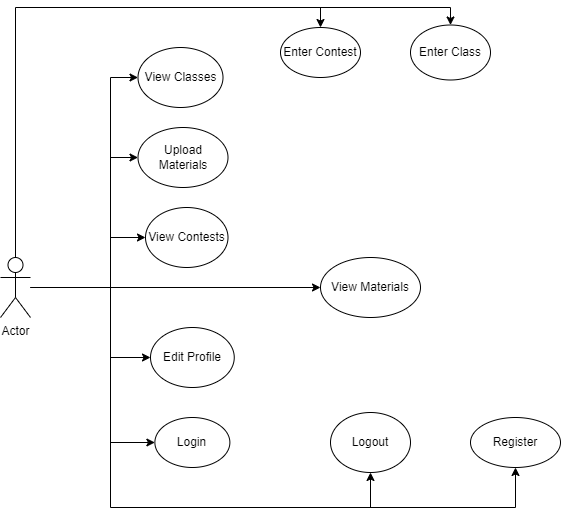

The diagram above was exported from draw.io. Its source (the exported page's mxGraphModel, read from the mxfile embedded in the PNG):
<mxGraphModel dx="1153" dy="653" grid="1" gridSize="10" guides="1" tooltips="1" connect="1" arrows="1" fold="1" page="1" pageScale="1" pageWidth="850" pageHeight="1100" math="0" shadow="0">
  <root>
    <mxCell id="0" />
    <mxCell id="1" parent="0" />
    <mxCell id="h-oJVnyj6QPMzvupLEDB-1" value="Actor" style="shape=umlActor;verticalLabelPosition=bottom;verticalAlign=top;html=1;outlineConnect=0;" vertex="1" parent="1">
      <mxGeometry x="170" y="410" width="30" height="60" as="geometry" />
    </mxCell>
    <mxCell id="h-oJVnyj6QPMzvupLEDB-2" value="View Materials" style="ellipse;whiteSpace=wrap;html=1;" vertex="1" parent="1">
      <mxGeometry x="490" y="410" width="100" height="60" as="geometry" />
    </mxCell>
    <mxCell id="h-oJVnyj6QPMzvupLEDB-3" value="View Classes" style="ellipse;whiteSpace=wrap;html=1;" vertex="1" parent="1">
      <mxGeometry x="307.5" y="200" width="85" height="60" as="geometry" />
    </mxCell>
    <mxCell id="h-oJVnyj6QPMzvupLEDB-4" value="Upload Materials" style="ellipse;whiteSpace=wrap;html=1;" vertex="1" parent="1">
      <mxGeometry x="307.5" y="280" width="90" height="60" as="geometry" />
    </mxCell>
    <mxCell id="h-oJVnyj6QPMzvupLEDB-5" value="View Contests" style="ellipse;whiteSpace=wrap;html=1;" vertex="1" parent="1">
      <mxGeometry x="315" y="360" width="82.5" height="60" as="geometry" />
    </mxCell>
    <mxCell id="h-oJVnyj6QPMzvupLEDB-6" value="Edit Profile" style="ellipse;whiteSpace=wrap;html=1;" vertex="1" parent="1">
      <mxGeometry x="320" y="480" width="83.75" height="60" as="geometry" />
    </mxCell>
    <mxCell id="h-oJVnyj6QPMzvupLEDB-7" value="Login" style="ellipse;whiteSpace=wrap;html=1;" vertex="1" parent="1">
      <mxGeometry x="324.38" y="570" width="75" height="50" as="geometry" />
    </mxCell>
    <mxCell id="h-oJVnyj6QPMzvupLEDB-8" value="Logout" style="ellipse;whiteSpace=wrap;html=1;" vertex="1" parent="1">
      <mxGeometry x="500" y="565" width="80" height="60" as="geometry" />
    </mxCell>
    <mxCell id="h-oJVnyj6QPMzvupLEDB-9" value="Register" style="ellipse;whiteSpace=wrap;html=1;" vertex="1" parent="1">
      <mxGeometry x="640" y="570" width="90" height="50" as="geometry" />
    </mxCell>
    <mxCell id="h-oJVnyj6QPMzvupLEDB-10" value="" style="endArrow=classic;html=1;rounded=0;" edge="1" parent="1" source="h-oJVnyj6QPMzvupLEDB-1" target="h-oJVnyj6QPMzvupLEDB-2">
      <mxGeometry width="50" height="50" relative="1" as="geometry">
        <mxPoint x="270" y="490" as="sourcePoint" />
        <mxPoint x="320" y="440" as="targetPoint" />
      </mxGeometry>
    </mxCell>
    <mxCell id="h-oJVnyj6QPMzvupLEDB-11" value="" style="endArrow=classic;html=1;rounded=0;" edge="1" parent="1" source="h-oJVnyj6QPMzvupLEDB-1" target="h-oJVnyj6QPMzvupLEDB-3">
      <mxGeometry width="50" height="50" relative="1" as="geometry">
        <mxPoint x="420" y="450" as="sourcePoint" />
        <mxPoint x="280" y="230" as="targetPoint" />
        <Array as="points">
          <mxPoint x="280" y="440" />
          <mxPoint x="280" y="230" />
        </Array>
      </mxGeometry>
    </mxCell>
    <mxCell id="h-oJVnyj6QPMzvupLEDB-12" value="" style="endArrow=classic;html=1;rounded=0;" edge="1" parent="1" target="h-oJVnyj6QPMzvupLEDB-5">
      <mxGeometry width="50" height="50" relative="1" as="geometry">
        <mxPoint x="280" y="390" as="sourcePoint" />
        <mxPoint x="470" y="400" as="targetPoint" />
      </mxGeometry>
    </mxCell>
    <mxCell id="h-oJVnyj6QPMzvupLEDB-13" value="" style="endArrow=classic;html=1;rounded=0;" edge="1" parent="1" target="h-oJVnyj6QPMzvupLEDB-4">
      <mxGeometry width="50" height="50" relative="1" as="geometry">
        <mxPoint x="280" y="310" as="sourcePoint" />
        <mxPoint x="330" y="320" as="targetPoint" />
      </mxGeometry>
    </mxCell>
    <mxCell id="h-oJVnyj6QPMzvupLEDB-14" value="" style="endArrow=classic;html=1;rounded=0;entryX=0.5;entryY=1;entryDx=0;entryDy=0;" edge="1" parent="1" source="h-oJVnyj6QPMzvupLEDB-1" target="h-oJVnyj6QPMzvupLEDB-9">
      <mxGeometry width="50" height="50" relative="1" as="geometry">
        <mxPoint x="420" y="450" as="sourcePoint" />
        <mxPoint x="470" y="400" as="targetPoint" />
        <Array as="points">
          <mxPoint x="280" y="440" />
          <mxPoint x="280" y="660" />
          <mxPoint x="685" y="660" />
        </Array>
      </mxGeometry>
    </mxCell>
    <mxCell id="h-oJVnyj6QPMzvupLEDB-15" value="" style="endArrow=classic;html=1;rounded=0;" edge="1" parent="1" target="h-oJVnyj6QPMzvupLEDB-6">
      <mxGeometry width="50" height="50" relative="1" as="geometry">
        <mxPoint x="280" y="510" as="sourcePoint" />
        <mxPoint x="470" y="400" as="targetPoint" />
      </mxGeometry>
    </mxCell>
    <mxCell id="h-oJVnyj6QPMzvupLEDB-16" value="" style="endArrow=classic;html=1;rounded=0;" edge="1" parent="1" target="h-oJVnyj6QPMzvupLEDB-7">
      <mxGeometry width="50" height="50" relative="1" as="geometry">
        <mxPoint x="280" y="595" as="sourcePoint" />
        <mxPoint x="470" y="400" as="targetPoint" />
      </mxGeometry>
    </mxCell>
    <mxCell id="h-oJVnyj6QPMzvupLEDB-17" value="" style="endArrow=classic;html=1;rounded=0;" edge="1" parent="1" target="h-oJVnyj6QPMzvupLEDB-8">
      <mxGeometry width="50" height="50" relative="1" as="geometry">
        <mxPoint x="540" y="660" as="sourcePoint" />
        <mxPoint x="470" y="400" as="targetPoint" />
      </mxGeometry>
    </mxCell>
    <mxCell id="h-oJVnyj6QPMzvupLEDB-18" value="Enter Contest" style="ellipse;whiteSpace=wrap;html=1;" vertex="1" parent="1">
      <mxGeometry x="450" y="180" width="80" height="50" as="geometry" />
    </mxCell>
    <mxCell id="h-oJVnyj6QPMzvupLEDB-19" value="Enter Class" style="ellipse;whiteSpace=wrap;html=1;" vertex="1" parent="1">
      <mxGeometry x="580" y="177.5" width="80" height="55" as="geometry" />
    </mxCell>
    <mxCell id="h-oJVnyj6QPMzvupLEDB-20" value="" style="endArrow=classic;html=1;rounded=0;" edge="1" parent="1" source="h-oJVnyj6QPMzvupLEDB-1" target="h-oJVnyj6QPMzvupLEDB-19">
      <mxGeometry width="50" height="50" relative="1" as="geometry">
        <mxPoint x="420" y="450" as="sourcePoint" />
        <mxPoint x="470" y="400" as="targetPoint" />
        <Array as="points">
          <mxPoint x="185" y="160" />
          <mxPoint x="620" y="160" />
        </Array>
      </mxGeometry>
    </mxCell>
    <mxCell id="h-oJVnyj6QPMzvupLEDB-24" value="" style="endArrow=classic;html=1;rounded=0;" edge="1" parent="1" target="h-oJVnyj6QPMzvupLEDB-18">
      <mxGeometry width="50" height="50" relative="1" as="geometry">
        <mxPoint x="490" y="160" as="sourcePoint" />
        <mxPoint x="470" y="400" as="targetPoint" />
      </mxGeometry>
    </mxCell>
  </root>
</mxGraphModel>